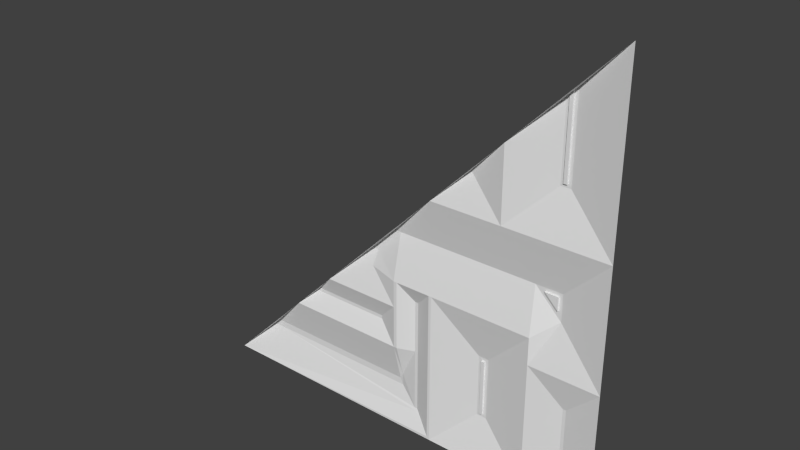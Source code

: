 # Source: reac4_1_slice45lh.blend  (saved by Blender 2.76.0; exported with 4.5.12 LTS)
import bpy
from mathutils import Matrix  # noqa: F401  (used for matrix-valued properties, if any)

bpy.ops.wm.read_factory_settings(use_empty=True)
scene = bpy.context.scene
scene.name = 'Scene'

# ---- collections
col_collection_1 = bpy.data.collections.new('Collection 1'); scene.collection.children.link(col_collection_1)

# ---- materials (node trees are filled in below, after node groups)
mat_reac4_1 = bpy.data.materials.new('reac4_1')
mat_reac4_1.alpha_threshold = 0.0
mat_reac4_1.use_transparent_shadow = False
mat_reac4_1.roughness = 0.5

# ---- material node trees

# ---- world
world_world = bpy.data.worlds.new('World'); scene.world = world_world
world_world.color = (0.05088, 0.05088, 0.05088)
world_world.use_sun_shadow = False
world_world.sun_shadow_jitter_overblur = 0.0
world_world.cycles.sampling_method = 'MANUAL'
world_world.cycles.sample_map_resolution = 256

# ---- meshes
me_reac4_1 = bpy.data.meshes.new('reac4_1')
me_reac4_1.from_pydata([(1.28, -1.28, -1.28), (-1.28, -1.28, -1.28), (1.28, -1.28, 1.28), (0.2377, -1.28, -1.28), (0.859, -1.28, -1.28), (0.6595, -1.28, 0.2215), (1.28, -1.28, 0.2215), (-0.01996, -1.28, -0.7606), (-0.01996, -1.28, -0.5004), (0.859, -1.28, -0.5004), (1.28, -1.28, -0.5004), (0.9799, -1.22, -0.08028), (0.5398, -1.22, -0.9806), (1.0, -1.22, -0.08028), (1.0, -1.22, 0.9999), (1.0, -1.22, 0.5001), (0.9399, -1.22, 0.5001), (0.9599, -1.22, 0.5199), (0.9799, -1.22, 0.5199), (0.9799, -1.22, 0.98), (0.1199, -1.24, -0.4401), (0.1001, -1.24, -0.4401), (-0.01996, -1.22, -0.06003), (1.0, -1.22, -0.06003), (1.0, -1.22, -0.2199), (-0.01996, -1.28, -0.3385), (-0.2, -1.241, -0.32), (0.8994, -1.22, -0.07984), (0.9799, -1.22, -0.1604), (0.1001, -1.24, -0.7606), (-0.5988, -1.24, -0.6201), (0.5799, -1.22, -0.9806), (0.5197, -1.22, -0.6206), (0.5799, -1.22, -0.6206), (-0.01996, -1.22, -0.9999), (0.5197, -1.22, -0.641), (0.5598, -1.22, -0.641), (0.5197, -1.22, -0.9997), (0.5799, -1.22, -0.9997), (0.2377, -1.28, -0.3385), (0.859, -1.28, -0.3385), (0.8599, -1.22, -0.07984), (0.8401, -1.22, -0.06003), (-0.1799, -1.22, -0.2199), (0.5398, -1.22, -0.641), (0.5598, -1.22, -0.9806), (1.079, -1.24, -0.6996), (1.06, -1.24, -0.6996), (1.079, -1.24, -1.079), (1.06, -1.24, -1.079), (-3.709e-06, -1.28, -0.3385), (-3.677e-06, -1.28, -0.7606), (0.2215, -1.28, -0.3385), (-3.672e-06, -1.22, -1.04), (0.1199, -1.24, -1.141), (-1.04, -1.22, -1.04), (0.2215, -1.28, -1.264), (0.1001, -1.24, -1.141), (-3.671e-06, -1.224, -0.9601), (-0.1396, -1.24, -0.6201), (-0.1396, -1.24, -0.6409), (0.1147, -1.245, -1.156), (0.9799, -1.23, -0.1604), (0.9799, -1.23, -0.08028), (0.9599, -1.23, 0.5199), (0.9799, -1.23, 0.5199), (0.9799, -1.23, 0.98), (0.8994, -1.23, -0.07984), (0.5398, -1.23, -0.641), (0.5598, -1.23, -0.641), (0.5398, -1.23, -0.9806), (0.5598, -1.23, -0.9806), (0.2216, -1.28, 0.2215), (-0.6137, -1.237, -0.6138), (-0.2199, -1.22, -0.2199), (-0.5, -1.28, -0.5), (-0.9998, -1.22, -0.9999), (-0.6409, -1.24, -0.6409), (0.4401, -1.233, 0.4401), (-0.5948, -1.248, -0.5949), (-0.62, -1.24, -0.6201), (0.9599, -1.22, 0.9599), (0.9599, -1.23, 0.9599), (0.6595, -1.28, 0.6595), (-0.05997, -1.22, -0.06003), (0.9399, -1.22, 0.9398), (-0.7606, -1.28, -0.7606)], [], [(34, 53, 76), (31, 38, 45), (50, 52, 20), (23, 11, 27), (39, 3, 56), (28, 13, 24), (14, 2, 6), (7, 8, 51), (5, 72, 78), (39, 40, 32), (16, 17, 18), (29, 21, 20), (85, 81, 17), (37, 12, 38), (57, 29, 54), (38, 4, 37), (8, 26, 25), (20, 54, 29), (19, 18, 66), (18, 65, 66), (82, 85, 83), (6, 5, 16), (27, 42, 23), (10, 24, 13), (18, 19, 15), (41, 27, 28), (30, 59, 60), (28, 11, 13), (35, 32, 44), (26, 43, 25), (60, 77, 30), (28, 24, 41), (2, 66, 82), (37, 35, 12), (40, 24, 9), (72, 5, 42), (43, 74, 84), (2, 14, 66), (12, 45, 38), (58, 34, 7), (36, 32, 33), (51, 58, 7), (14, 19, 66), (53, 55, 76), (33, 31, 36), (5, 6, 23), (36, 44, 32), (22, 43, 84), (40, 33, 32), (31, 45, 36), (4, 3, 37), (80, 30, 77), (81, 85, 82), (15, 16, 18), (15, 14, 6), (83, 2, 82), (13, 6, 10), (9, 47, 49), (9, 4, 31), (35, 44, 12), (49, 47, 46), (35, 37, 3), (10, 46, 47), (48, 46, 10), (0, 4, 49), (22, 25, 43), (56, 1, 61), (17, 64, 65), (23, 42, 5), (22, 84, 72), (56, 54, 52), (50, 51, 8), (29, 58, 51), (53, 34, 58), (19, 14, 15), (21, 29, 51), (27, 41, 42), (21, 50, 20), (7, 86, 77), (30, 80, 73), (22, 72, 42), (7, 60, 59), (41, 24, 40), (39, 22, 42), (23, 13, 11), (57, 53, 58), (54, 61, 57), (65, 64, 82), (70, 68, 69), (67, 63, 62), (81, 82, 64), (11, 63, 67), (28, 62, 63), (45, 71, 69), (12, 70, 71), (36, 69, 68), (44, 68, 70), (27, 67, 62), (55, 1, 86), (84, 74, 75), (78, 83, 5), (75, 59, 30), (52, 39, 56), (86, 7, 34), (8, 25, 50), (73, 79, 30), (83, 85, 16), (79, 80, 77), (78, 72, 83), (24, 10, 9), (74, 43, 26), (16, 85, 17), (15, 6, 16), (13, 23, 6), (4, 9, 49), (31, 33, 9), (40, 9, 33), (4, 38, 31), (48, 49, 46), (3, 39, 35), (32, 35, 39), (9, 10, 47), (0, 48, 10), (48, 0, 49), (53, 57, 55), (56, 3, 1), (57, 61, 55), (1, 55, 61), (18, 17, 65), (20, 52, 54), (56, 61, 54), (50, 21, 51), (60, 7, 77), (8, 7, 59), (22, 39, 52), (41, 40, 42), (52, 50, 22), (40, 39, 42), (25, 22, 50), (29, 57, 58), (66, 65, 82), (71, 70, 69), (17, 81, 64), (27, 11, 67), (11, 28, 63), (36, 45, 69), (45, 12, 71), (44, 36, 68), (12, 44, 70), (28, 27, 62), (76, 55, 86), (72, 84, 75), (30, 79, 75), (75, 8, 59), (76, 86, 34), (5, 83, 16), (77, 86, 79), (79, 73, 80), (86, 75, 79), (75, 74, 26), (26, 8, 75)])
_uv = me_reac4_1.uv_layers.new(name='UVMap')
_uv.uv.foreach_set('vector', [0.5078, 0.1094, 0.5, 0.09371, 0.8906, 0.1094, 0.2742, 0.117, 0.2742, 0.1097, 0.2812, 0.1168, 0.5, 0.3678, 0.4135, 0.3678, 0.4531, 0.3281, 0.1518, 0.4729, 0.1523, 0.4724, 0.1546, 0.4724, 0.4072, 0.3678, 0.4072, 0.0, 0.4135, 0.006384, 0.1523, 0.4702, 0.1518, 0.4724, 0.1518, 0.4685, 0.1094, 0.8906, 0.0, 1.0, 0.0, 0.5865, 0.5078, 0.2029, 0.5078, 0.3045, 0.5, 0.2029, 0.2424, 0.5865, 0.4134, 0.5865, 0.3281, 0.6719, 0.4072, 0.3678, 0.1645, 0.3678, 0.297, 0.2576, 0.1327, 0.6956, 0.1255, 0.7023, 0.1169, 0.7023, 0.4609, 0.2029, 0.4609, 0.3281, 0.4531, 0.3281, 0.1327, 0.8679, 0.1255, 0.8766, 0.1255, 0.7023, 0.2965, 0.1097, 0.2892, 0.1168, 0.2742, 0.1097, 0.4609, 0.05423, 0.4609, 0.2029, 0.4531, 0.05423, 0.2735, 0.1095, 0.1645, 0.0, 0.297, 0.1095, 0.5078, 0.3045, 0.5781, 0.375, 0.5078, 0.3678, 0.4531, 0.3281, 0.4531, 0.05423, 0.4609, 0.2029, 0.1678, 0.821, 0.1678, 0.7642, 0.1678, 0.821, 0.1678, 0.7642, 0.1678, 0.7642, 0.1678, 0.821, 0.125, 0.8749, 0.1328, 0.8671, 0.2424, 0.7576, 0.0, 0.5865, 0.2424, 0.5865, 0.1328, 0.6953, 0.1546, 0.4724, 0.1562, 0.4729, 0.1518, 0.4729, 0.0, 0.3045, 0.1094, 0.4141, 0.1094, 0.4686, 0.1169, 0.7023, 0.1169, 0.8845, 0.1098, 0.6956, 0.1557, 0.4724, 0.1546, 0.4724, 0.1523, 0.4702, 0.7339, 0.2578, 0.5545, 0.2578, 0.5545, 0.2496, 0.1523, 0.4702, 0.1523, 0.4724, 0.1518, 0.4724, 0.2965, 0.2502, 0.2965, 0.2575, 0.2892, 0.2503, 0.5781, 0.375, 0.5703, 0.4141, 0.5078, 0.3678, 0.5545, 0.2496, 0.7503, 0.2496, 0.7339, 0.2578, 0.1523, 0.4702, 0.1518, 0.4685, 0.1557, 0.4724, 0.0, 1.0, 0.1172, 0.8828, 0.125, 0.8749, 0.2965, 0.1097, 0.2965, 0.2502, 0.2892, 0.1168, 0.1645, 0.3678, 0.1094, 0.4141, 0.1645, 0.3045, 0.4134, 0.5865, 0.2424, 0.5865, 0.1718, 0.4765, 0.5241, 0.4697, 0.5257, 0.4697, 0.5194, 0.476, 0.0, 1.0, 0.1094, 0.8906, 0.1172, 0.8828, 0.2892, 0.1168, 0.2812, 0.1168, 0.2742, 0.1097, 0.5, 0.1249, 0.5078, 0.1094, 0.5078, 0.2029, 0.2812, 0.2503, 0.2965, 0.2575, 0.2742, 0.2575, 0.5, 0.2029, 0.5, 0.1249, 0.5078, 0.2029, 0.1094, 0.8906, 0.1172, 0.8828, 0.1172, 0.8828, 0.5, 0.09371, 0.9062, 0.09371, 0.8906, 0.1094, 0.2742, 0.2575, 0.2742, 0.117, 0.2812, 0.2503, 0.2424, 0.5865, 0.0, 0.5865, 0.1094, 0.4765, 0.2812, 0.2503, 0.2892, 0.2503, 0.2965, 0.2575, 0.5179, 0.476, 0.5241, 0.4697, 0.5194, 0.476, 0.1645, 0.3678, 0.2735, 0.2576, 0.297, 0.2576, 0.2742, 0.117, 0.2812, 0.1168, 0.2812, 0.2503, 0.1645, 0.0, 0.4072, 0.0, 0.297, 0.1095, 0.7422, 0.2578, 0.7339, 0.2578, 0.7503, 0.2496, 0.125, 0.8749, 0.1328, 0.8671, 0.125, 0.8749, 0.1098, 0.6956, 0.1327, 0.6956, 0.1169, 0.7023, 0.1094, 0.6953, 0.1094, 0.8906, 0.0, 0.5865, 0.2424, 0.7576, 0.0, 1.0, 0.125, 0.8749, 0.1094, 0.4686, 0.0, 0.5865, 0.0, 0.3045, 0.1645, 0.3045, 0.0858, 0.2267, 0.0858, 0.07858, 0.1645, 0.3045, 0.1645, 0.0, 0.2735, 0.117, 0.2965, 0.2502, 0.2892, 0.2503, 0.2892, 0.1168, 0.0858, 0.07858, 0.0858, 0.2267, 0.07833, 0.2267, 0.297, 0.2496, 0.297, 0.1095, 0.4072, 0.0, 0.0, 0.3045, 0.07833, 0.2267, 0.0858, 0.2267, 0.07833, 0.07858, 0.07833, 0.2267, 0.0, 0.3045, 0.0, 0.0, 0.1645, 0.0, 0.0858, 0.07858, 0.5078, 0.4765, 0.5078, 0.3678, 0.5703, 0.4141, 0.4135, 0.006384, 1.0, 0.0, 0.4552, 0.04849, 0.1703, 0.7642, 0.1703, 0.7642, 0.1678, 0.7642, 0.1094, 0.4765, 0.1718, 0.4765, 0.2424, 0.5865, 0.5078, 0.4765, 0.5234, 0.4765, 0.4134, 0.5865, 0.4135, 0.006384, 0.4531, 0.05423, 0.4135, 0.3678, 0.5, 0.3678, 0.5, 0.2029, 0.5078, 0.3045, 0.4609, 0.2029, 0.5, 0.1249, 0.5, 0.2029, 0.5, 0.09371, 0.5078, 0.1094, 0.5, 0.1249, 0.1169, 0.8845, 0.1098, 0.8904, 0.1098, 0.6956, 0.4609, 0.3281, 0.4609, 0.2029, 0.5, 0.2029, 0.1546, 0.4724, 0.1557, 0.4724, 0.1562, 0.4729, 0.4609, 0.3281, 0.5, 0.3678, 0.4531, 0.3281, 0.5078, 0.2029, 0.7971, 0.2029, 0.7503, 0.2496, 0.7339, 0.2578, 0.7422, 0.2578, 0.7397, 0.2602, 0.5078, 0.4765, 0.4134, 0.5865, 0.1718, 0.4765, 0.5078, 0.2029, 0.5545, 0.2496, 0.5545, 0.2578, 0.1641, 0.4688, 0.1094, 0.4141, 0.1645, 0.3678, 0.4072, 0.3678, 0.5078, 0.4765, 0.1718, 0.4765, 0.1518, 0.4729, 0.1518, 0.4724, 0.1523, 0.4724, 0.4609, 0.05423, 0.5, 0.09371, 0.5, 0.1249, 0.4531, 0.05423, 0.4552, 0.04849, 0.4609, 0.05423, 0.1172, 0.7032, 0.125, 0.7032, 0.125, 0.8748, 0.2891, 0.1171, 0.2891, 0.2495, 0.2813, 0.2495, 0.1486, 0.4688, 0.1172, 0.4686, 0.1172, 0.4374, 0.1703, 0.8185, 0.1703, 0.8185, 0.1703, 0.7642, 0.1726, 0.4506, 0.1726, 0.4506, 0.1754, 0.4506, 0.1726, 0.4478, 0.1726, 0.4478, 0.1726, 0.4506, 0.2523, 0.1534, 0.2523, 0.1534, 0.2523, 0.2112, 0.2557, 0.1534, 0.2557, 0.1534, 0.2523, 0.1534, 0.2523, 0.2112, 0.2523, 0.2112, 0.2557, 0.2112, 0.2557, 0.2112, 0.2557, 0.2112, 0.2557, 0.1534, 0.1754, 0.4506, 0.1754, 0.4506, 0.1726, 0.4478, 0.9062, 0.09371, 1.0, 0.0, 0.7971, 0.2029, 0.5152, 0.477, 0.5793, 0.4128, 0.6888, 0.3034, 0.3281, 0.6719, 0.2424, 0.7576, 0.2424, 0.5865, 0.6953, 0.3047, 0.5545, 0.2578, 0.7339, 0.2578, 0.4135, 0.3678, 0.4072, 0.3678, 0.4135, 0.006384, 0.7971, 0.2029, 0.5078, 0.2029, 0.5078, 0.1094, 0.5078, 0.3045, 0.5078, 0.3678, 0.5, 0.3678, 0.7397, 0.2602, 0.7323, 0.2676, 0.7339, 0.2578, 0.2424, 0.7576, 0.1328, 0.8671, 0.1328, 0.6953, 0.7323, 0.2676, 0.7422, 0.2578, 0.7503, 0.2496, 0.3281, 0.6719, 0.4134, 0.5865, 0.2424, 0.7576, 0.1094, 0.4141, 0.0, 0.3045, 0.1645, 0.3045, 0.5859, 0.4141, 0.5703, 0.4141, 0.5781, 0.375, 0.1327, 0.6956, 0.1327, 0.8679, 0.1255, 0.7023, 0.1094, 0.6953, 0.0, 0.5865, 0.1328, 0.6953, 0.1094, 0.4686, 0.1094, 0.4765, 0.0, 0.5865, 0.1645, 0.0, 0.1645, 0.3045, 0.0858, 0.07858, 0.2735, 0.117, 0.2735, 0.2576, 0.1645, 0.3045, 0.1645, 0.3678, 0.1645, 0.3045, 0.2735, 0.2576, 0.1645, 0.0, 0.2735, 0.1095, 0.2735, 0.117, 0.07833, 0.07858, 0.0858, 0.07858, 0.07833, 0.2267, 0.4072, 0.0, 0.4072, 0.3678, 0.297, 0.2496, 0.297, 0.2576, 0.297, 0.2496, 0.4072, 0.3678, 0.1645, 0.3045, 0.0, 0.3045, 0.0858, 0.2267, 0.0, 0.0, 0.07833, 0.07858, 0.0, 0.3045, 0.07833, 0.07858, 0.0, 0.0, 0.0858, 0.07858, 0.5, 0.09371, 0.4609, 0.05423, 0.9062, 0.09371, 0.4135, 0.006384, 0.4072, 0.0, 1.0, 0.0, 0.4609, 0.05423, 0.4552, 0.04849, 0.9062, 0.09371, 1.0, 0.0, 0.9062, 0.09371, 0.4552, 0.04849, 0.1678, 0.7642, 0.1703, 0.7642, 0.1678, 0.7642, 0.4531, 0.3281, 0.4135, 0.3678, 0.4531, 0.05423, 0.4135, 0.006384, 0.4552, 0.04849, 0.4531, 0.05423, 0.5, 0.3678, 0.4609, 0.3281, 0.5, 0.2029, 0.5545, 0.2496, 0.5078, 0.2029, 0.7503, 0.2496, 0.5078, 0.3045, 0.5078, 0.2029, 0.5545, 0.2578, 0.5078, 0.4765, 0.4072, 0.3678, 0.4135, 0.3678, 0.1641, 0.4688, 0.1645, 0.3678, 0.1718, 0.4765, 0.4135, 0.3678, 0.5, 0.3678, 0.5078, 0.4765, 0.1645, 0.3678, 0.4072, 0.3678, 0.1718, 0.4765, 0.5078, 0.3678, 0.5078, 0.4765, 0.5, 0.3678, 0.4609, 0.2029, 0.4609, 0.05423, 0.5, 0.1249, 0.1172, 0.8827, 0.1172, 0.7032, 0.125, 0.8748, 0.2813, 0.1171, 0.2891, 0.1171, 0.2813, 0.2495, 0.1703, 0.7642, 0.1703, 0.8185, 0.1703, 0.7642, 0.1754, 0.4506, 0.1726, 0.4506, 0.1754, 0.4506, 0.1726, 0.4506, 0.1726, 0.4478, 0.1726, 0.4506, 0.2523, 0.2112, 0.2523, 0.1534, 0.2523, 0.2112, 0.2523, 0.1534, 0.2557, 0.1534, 0.2523, 0.1534, 0.2557, 0.2112, 0.2523, 0.2112, 0.2557, 0.2112, 0.2557, 0.1534, 0.2557, 0.2112, 0.2557, 0.1534, 0.1726, 0.4478, 0.1754, 0.4506, 0.1726, 0.4478, 0.8906, 0.1094, 0.9062, 0.09371, 0.7971, 0.2029, 0.4052, 0.5869, 0.5152, 0.477, 0.6888, 0.3034, 0.7339, 0.2578, 0.7323, 0.2676, 0.6953, 0.3047, 0.6953, 0.3047, 0.5078, 0.3045, 0.5545, 0.2578, 0.8906, 0.1094, 0.7971, 0.2029, 0.5078, 0.1094, 0.2424, 0.5865, 0.2424, 0.7576, 0.1328, 0.6953, 0.7503, 0.2496, 0.7971, 0.2029, 0.7323, 0.2676, 0.7323, 0.2676, 0.7397, 0.2602, 0.7422, 0.2578, 0.7971, 0.2029, 0.6953, 0.3047, 0.7323, 0.2676, 0.6953, 0.3047, 0.5859, 0.4141, 0.5781, 0.375, 0.5781, 0.375, 0.5078, 0.3045, 0.6953, 0.3047])
me_reac4_1.materials.append(mat_reac4_1)
me_reac4_1.use_remesh_preserve_volume = False
me_reac4_1.use_remesh_preserve_attributes = False
me_reac4_1.use_mirror_vertex_groups = False
me_reac4_1.update()

# ---- objects
ob_reac4_1_mesh = bpy.data.objects.new('reac4_1_mesh', me_reac4_1)

# ---- transforms, parenting, visibility, modifiers, constraints
ob_reac4_1_mesh.location = (0.0, 0.0, 0.0)
ob_reac4_1_mesh.lineart.crease_threshold = 0.0

# ---- collection membership
col_collection_1.objects.link(ob_reac4_1_mesh)

# ---- scene / render settings (as saved in the file)
scene.frame_start = 1; scene.frame_end = 2; scene.frame_set(1)
scene.render.engine = 'BLENDER_EEVEE_NEXT'
scene.render.resolution_percentage = 50
scene.render.dither_intensity = 0.0
scene.cycles.use_denoising = False
scene.cycles.samples = 10
scene.cycles.sampling_pattern = 'TABULATED_SOBOL'
scene.cycles.light_sampling_threshold = 0.0
scene.cycles.use_adaptive_sampling = False
scene.cycles.use_light_tree = False
scene.cycles.blur_glossy = 0.0
scene.cycles.pixel_filter_type = 'GAUSSIAN'
scene.cycles.sample_clamp_indirect = 0.0
scene.view_settings.view_transform = 'Standard'
bpy.context.view_layer.update()

# ---- added for rendering (the .blend has no active camera and no usable light): camera, sun
cam_auto = bpy.data.cameras.new('AutoCamera')
cam_auto.lens = 50.0
cam_auto.sensor_width = 36.0
cam_auto.clip_end = 1000.0
ob_auto_camera = bpy.data.objects.new('AutoCamera', cam_auto)
scene.collection.objects.link(ob_auto_camera)
ob_auto_camera.location = (3.35013, -5.27016, 2.6801)
ob_auto_camera.rotation_euler = (1.09748, -7.21219e-08, 0.694738)
scene.camera = ob_auto_camera
light_auto_sun = bpy.data.lights.new('AutoSun', 'SUN')
light_auto_sun.energy = 3.0
light_auto_sun.angle = 0.0523599
ob_auto_sun = bpy.data.objects.new('AutoSun', light_auto_sun)
scene.collection.objects.link(ob_auto_sun)
ob_auto_sun.rotation_euler = (0.872665, 0.174533, 0.523599)
bpy.context.view_layer.update()
